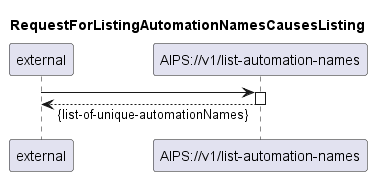

The diagram above was rendered by PlantUML. Its source (embedded in the PNG):
@startuml 107_listAutomationNames
skinparam responseMessageBelowArrow true

title
RequestForListingAutomationNamesCausesListing
end title

participant "external" as requestor
participant "AIPS://v1/list-automation-names" as listAutomations

requestor -> listAutomations
activate listAutomations

listAutomations --> requestor: {list-of-unique-automationNames}

deactivate listAutomations

@enduml